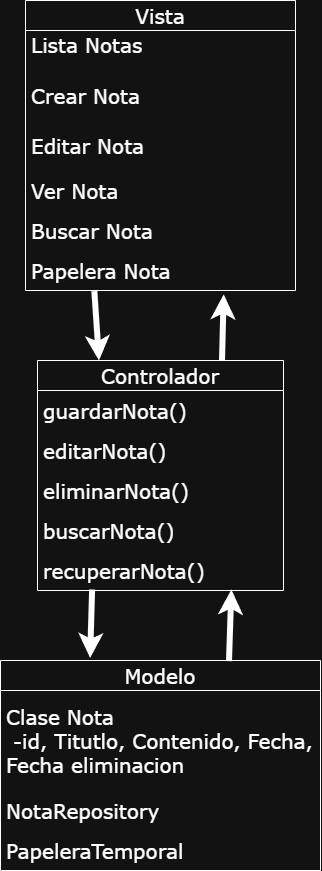

The diagram above was exported from draw.io. Its source (the exported page's mxGraphModel, read from the mxfile embedded in the PNG):
<mxGraphModel dx="2148" dy="1208" grid="1" gridSize="10" guides="1" tooltips="1" connect="1" arrows="1" fold="1" page="1" pageScale="1" pageWidth="827" pageHeight="1169" math="0" shadow="0">
  <root>
    <mxCell id="0" />
    <mxCell id="1" parent="0" />
    <mxCell id="MvkYEfopvYasLA3zciE0-2" value="Vista" style="swimlane;fontStyle=0;childLayout=stackLayout;horizontal=1;startSize=30;horizontalStack=0;resizeParent=1;resizeParentMax=0;resizeLast=0;collapsible=1;marginBottom=0;whiteSpace=wrap;html=1;fontFamily=Verdana;fontSize=20;" parent="1" vertex="1">
      <mxGeometry x="273" y="160" width="270" height="290" as="geometry" />
    </mxCell>
    <mxCell id="MvkYEfopvYasLA3zciE0-3" value="Lista Notas&lt;div&gt;&lt;br&gt;&lt;/div&gt;" style="text;strokeColor=none;fillColor=none;align=left;verticalAlign=middle;spacingLeft=4;spacingRight=4;overflow=hidden;points=[[0,0.5],[1,0.5]];portConstraint=eastwest;rotatable=0;whiteSpace=wrap;html=1;fontFamily=Verdana;fontSize=20;" parent="MvkYEfopvYasLA3zciE0-2" vertex="1">
      <mxGeometry y="30" width="270" height="40" as="geometry" />
    </mxCell>
    <mxCell id="MvkYEfopvYasLA3zciE0-7" value="&lt;div&gt;Crear Nota&lt;/div&gt;" style="text;strokeColor=none;fillColor=none;align=left;verticalAlign=middle;spacingLeft=4;spacingRight=4;overflow=hidden;points=[[0,0.5],[1,0.5]];portConstraint=eastwest;rotatable=0;whiteSpace=wrap;html=1;fontFamily=Verdana;fontSize=20;" parent="MvkYEfopvYasLA3zciE0-2" vertex="1">
      <mxGeometry y="70" width="270" height="50" as="geometry" />
    </mxCell>
    <mxCell id="MvkYEfopvYasLA3zciE0-8" value="&lt;div&gt;Editar Nota&lt;/div&gt;" style="text;strokeColor=none;fillColor=none;align=left;verticalAlign=middle;spacingLeft=4;spacingRight=4;overflow=hidden;points=[[0,0.5],[1,0.5]];portConstraint=eastwest;rotatable=0;whiteSpace=wrap;html=1;fontFamily=Verdana;fontSize=20;" parent="MvkYEfopvYasLA3zciE0-2" vertex="1">
      <mxGeometry y="120" width="270" height="50" as="geometry" />
    </mxCell>
    <mxCell id="MvkYEfopvYasLA3zciE0-22" value="&lt;div&gt;Ver Nota&lt;/div&gt;" style="text;strokeColor=none;fillColor=none;align=left;verticalAlign=middle;spacingLeft=4;spacingRight=4;overflow=hidden;points=[[0,0.5],[1,0.5]];portConstraint=eastwest;rotatable=0;whiteSpace=wrap;html=1;fontFamily=Verdana;fontSize=20;" parent="MvkYEfopvYasLA3zciE0-2" vertex="1">
      <mxGeometry y="170" width="270" height="40" as="geometry" />
    </mxCell>
    <mxCell id="MvkYEfopvYasLA3zciE0-9" value="&lt;div&gt;Buscar Nota&lt;/div&gt;" style="text;strokeColor=none;fillColor=none;align=left;verticalAlign=middle;spacingLeft=4;spacingRight=4;overflow=hidden;points=[[0,0.5],[1,0.5]];portConstraint=eastwest;rotatable=0;whiteSpace=wrap;html=1;fontFamily=Verdana;fontSize=20;" parent="MvkYEfopvYasLA3zciE0-2" vertex="1">
      <mxGeometry y="210" width="270" height="40" as="geometry" />
    </mxCell>
    <mxCell id="MvkYEfopvYasLA3zciE0-21" value="&lt;div&gt;Papelera Nota&lt;/div&gt;" style="text;strokeColor=none;fillColor=none;align=left;verticalAlign=middle;spacingLeft=4;spacingRight=4;overflow=hidden;points=[[0,0.5],[1,0.5]];portConstraint=eastwest;rotatable=0;whiteSpace=wrap;html=1;fontFamily=Verdana;fontSize=20;" parent="MvkYEfopvYasLA3zciE0-2" vertex="1">
      <mxGeometry y="250" width="270" height="40" as="geometry" />
    </mxCell>
    <mxCell id="MvkYEfopvYasLA3zciE0-10" value="Controlador" style="swimlane;fontStyle=0;childLayout=stackLayout;horizontal=1;startSize=30;horizontalStack=0;resizeParent=1;resizeParentMax=0;resizeLast=0;collapsible=1;marginBottom=0;whiteSpace=wrap;html=1;fontFamily=Verdana;fontSize=20;" parent="1" vertex="1">
      <mxGeometry x="285" y="520" width="246" height="230" as="geometry" />
    </mxCell>
    <mxCell id="MvkYEfopvYasLA3zciE0-11" value="&lt;div&gt;guardarNota()&lt;/div&gt;" style="text;strokeColor=none;fillColor=none;align=left;verticalAlign=middle;spacingLeft=4;spacingRight=4;overflow=hidden;points=[[0,0.5],[1,0.5]];portConstraint=eastwest;rotatable=0;whiteSpace=wrap;html=1;fontFamily=Verdana;fontSize=20;" parent="MvkYEfopvYasLA3zciE0-10" vertex="1">
      <mxGeometry y="30" width="246" height="40" as="geometry" />
    </mxCell>
    <mxCell id="MvkYEfopvYasLA3zciE0-12" value="&lt;div&gt;editarNota()&lt;/div&gt;" style="text;strokeColor=none;fillColor=none;align=left;verticalAlign=middle;spacingLeft=4;spacingRight=4;overflow=hidden;points=[[0,0.5],[1,0.5]];portConstraint=eastwest;rotatable=0;whiteSpace=wrap;html=1;fontFamily=Verdana;fontSize=20;" parent="MvkYEfopvYasLA3zciE0-10" vertex="1">
      <mxGeometry y="70" width="246" height="40" as="geometry" />
    </mxCell>
    <mxCell id="MvkYEfopvYasLA3zciE0-13" value="&lt;div&gt;eliminarNota()&lt;/div&gt;" style="text;strokeColor=none;fillColor=none;align=left;verticalAlign=middle;spacingLeft=4;spacingRight=4;overflow=hidden;points=[[0,0.5],[1,0.5]];portConstraint=eastwest;rotatable=0;whiteSpace=wrap;html=1;fontFamily=Verdana;fontSize=20;" parent="MvkYEfopvYasLA3zciE0-10" vertex="1">
      <mxGeometry y="110" width="246" height="40" as="geometry" />
    </mxCell>
    <mxCell id="MvkYEfopvYasLA3zciE0-14" value="&lt;div&gt;buscarNota()&lt;/div&gt;" style="text;strokeColor=none;fillColor=none;align=left;verticalAlign=middle;spacingLeft=4;spacingRight=4;overflow=hidden;points=[[0,0.5],[1,0.5]];portConstraint=eastwest;rotatable=0;whiteSpace=wrap;html=1;fontFamily=Verdana;fontSize=20;" parent="MvkYEfopvYasLA3zciE0-10" vertex="1">
      <mxGeometry y="150" width="246" height="40" as="geometry" />
    </mxCell>
    <mxCell id="MvkYEfopvYasLA3zciE0-20" value="&lt;div&gt;recuperarNota()&lt;/div&gt;" style="text;strokeColor=none;fillColor=none;align=left;verticalAlign=middle;spacingLeft=4;spacingRight=4;overflow=hidden;points=[[0,0.5],[1,0.5]];portConstraint=eastwest;rotatable=0;whiteSpace=wrap;html=1;fontFamily=Verdana;fontSize=20;" parent="MvkYEfopvYasLA3zciE0-10" vertex="1">
      <mxGeometry y="190" width="246" height="40" as="geometry" />
    </mxCell>
    <mxCell id="MvkYEfopvYasLA3zciE0-15" value="Modelo" style="swimlane;fontStyle=0;childLayout=stackLayout;horizontal=1;startSize=30;horizontalStack=0;resizeParent=1;resizeParentMax=0;resizeLast=0;collapsible=1;marginBottom=0;whiteSpace=wrap;html=1;fontFamily=Verdana;fontSize=20;" parent="1" vertex="1">
      <mxGeometry x="248" y="820" width="320" height="210" as="geometry" />
    </mxCell>
    <mxCell id="MvkYEfopvYasLA3zciE0-16" value="&lt;div&gt;Clase Nota&lt;/div&gt;&lt;div&gt;&amp;nbsp;-id, Titutlo, Contenido, Fecha, Fecha eliminacion&lt;/div&gt;" style="text;strokeColor=none;fillColor=none;align=left;verticalAlign=middle;spacingLeft=4;spacingRight=4;overflow=hidden;points=[[0,0.5],[1,0.5]];portConstraint=eastwest;rotatable=0;whiteSpace=wrap;html=1;fontFamily=Verdana;fontSize=20;" parent="MvkYEfopvYasLA3zciE0-15" vertex="1">
      <mxGeometry y="30" width="320" height="100" as="geometry" />
    </mxCell>
    <mxCell id="MvkYEfopvYasLA3zciE0-17" value="&lt;div&gt;NotaRepository&lt;/div&gt;" style="text;strokeColor=none;fillColor=none;align=left;verticalAlign=middle;spacingLeft=4;spacingRight=4;overflow=hidden;points=[[0,0.5],[1,0.5]];portConstraint=eastwest;rotatable=0;whiteSpace=wrap;html=1;fontFamily=Verdana;fontSize=20;" parent="MvkYEfopvYasLA3zciE0-15" vertex="1">
      <mxGeometry y="130" width="320" height="40" as="geometry" />
    </mxCell>
    <mxCell id="MvkYEfopvYasLA3zciE0-23" value="&lt;div&gt;PapeleraTemporal&lt;/div&gt;" style="text;strokeColor=none;fillColor=none;align=left;verticalAlign=middle;spacingLeft=4;spacingRight=4;overflow=hidden;points=[[0,0.5],[1,0.5]];portConstraint=eastwest;rotatable=0;whiteSpace=wrap;html=1;fontFamily=Verdana;fontSize=20;" parent="MvkYEfopvYasLA3zciE0-15" vertex="1">
      <mxGeometry y="170" width="320" height="40" as="geometry" />
    </mxCell>
    <mxCell id="MvkYEfopvYasLA3zciE0-24" value="" style="endArrow=classic;html=1;rounded=0;fontSize=20;strokeWidth=6;exitX=0.255;exitY=1.016;exitDx=0;exitDy=0;exitPerimeter=0;entryX=0.25;entryY=0;entryDx=0;entryDy=0;" parent="1" source="MvkYEfopvYasLA3zciE0-21" target="MvkYEfopvYasLA3zciE0-10" edge="1">
      <mxGeometry width="50" height="50" relative="1" as="geometry">
        <mxPoint x="500" y="610" as="sourcePoint" />
        <mxPoint x="730" y="460" as="targetPoint" />
      </mxGeometry>
    </mxCell>
    <mxCell id="MvkYEfopvYasLA3zciE0-25" value="" style="endArrow=classic;html=1;rounded=0;fontSize=20;strokeWidth=6;exitX=0.222;exitY=0.975;exitDx=0;exitDy=0;exitPerimeter=0;entryX=0.28;entryY=-0.012;entryDx=0;entryDy=0;entryPerimeter=0;" parent="1" source="MvkYEfopvYasLA3zciE0-20" target="MvkYEfopvYasLA3zciE0-15" edge="1">
      <mxGeometry width="50" height="50" relative="1" as="geometry">
        <mxPoint x="400" y="500" as="sourcePoint" />
        <mxPoint x="405" y="569" as="targetPoint" />
      </mxGeometry>
    </mxCell>
    <mxCell id="MvkYEfopvYasLA3zciE0-26" value="" style="endArrow=classic;html=1;rounded=0;fontSize=20;strokeWidth=6;exitX=0.75;exitY=0;exitDx=0;exitDy=0;entryX=0.734;entryY=1.096;entryDx=0;entryDy=0;entryPerimeter=0;" parent="1" source="MvkYEfopvYasLA3zciE0-10" target="MvkYEfopvYasLA3zciE0-21" edge="1">
      <mxGeometry width="50" height="50" relative="1" as="geometry">
        <mxPoint x="400" y="470" as="sourcePoint" />
        <mxPoint x="405" y="539" as="targetPoint" />
      </mxGeometry>
    </mxCell>
    <mxCell id="MvkYEfopvYasLA3zciE0-27" value="" style="endArrow=classic;html=1;rounded=0;fontSize=20;strokeWidth=6;exitX=0.714;exitY=0.003;exitDx=0;exitDy=0;exitPerimeter=0;entryX=0.788;entryY=0.975;entryDx=0;entryDy=0;entryPerimeter=0;" parent="1" source="MvkYEfopvYasLA3zciE0-15" target="MvkYEfopvYasLA3zciE0-20" edge="1">
      <mxGeometry width="50" height="50" relative="1" as="geometry">
        <mxPoint x="550" y="560" as="sourcePoint" />
        <mxPoint x="555" y="629" as="targetPoint" />
      </mxGeometry>
    </mxCell>
  </root>
</mxGraphModel>